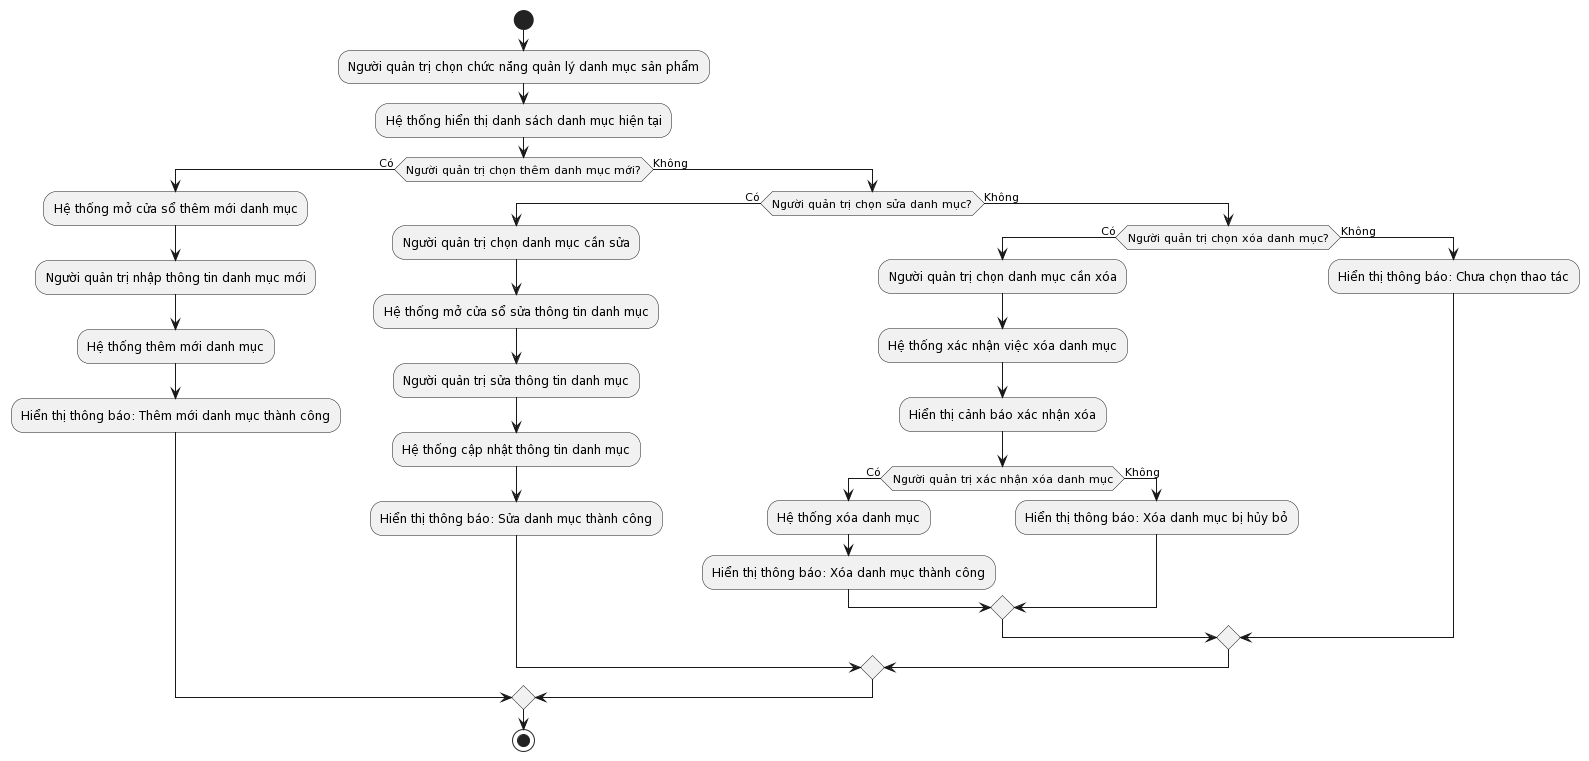

The diagram above was rendered by PlantUML. Its source (embedded in the PNG):
@startuml
start
:Người quản trị chọn chức năng quản lý danh mục sản phẩm;
:Hệ thống hiển thị danh sách danh mục hiện tại;

if (Người quản trị chọn thêm danh mục mới?) then (Có)
  :Hệ thống mở cửa sổ thêm mới danh mục;
  :Người quản trị nhập thông tin danh mục mới;
  :Hệ thống thêm mới danh mục;
  :Hiển thị thông báo: Thêm mới danh mục thành công;
else (Không)
  if (Người quản trị chọn sửa danh mục?) then (Có)
    :Người quản trị chọn danh mục cần sửa;
    :Hệ thống mở cửa sổ sửa thông tin danh mục;
    :Người quản trị sửa thông tin danh mục;
    :Hệ thống cập nhật thông tin danh mục;
    :Hiển thị thông báo: Sửa danh mục thành công;
  else (Không)
    if (Người quản trị chọn xóa danh mục?) then (Có)
      :Người quản trị chọn danh mục cần xóa;
      :Hệ thống xác nhận việc xóa danh mục;
      :Hiển thị cảnh báo xác nhận xóa;
      if (Người quản trị xác nhận xóa danh mục) then (Có)
        :Hệ thống xóa danh mục;
        :Hiển thị thông báo: Xóa danh mục thành công;
      else (Không)
        :Hiển thị thông báo: Xóa danh mục bị hủy bỏ;
      endif
    else (Không)
      :Hiển thị thông báo: Chưa chọn thao tác;
    endif
  endif
endif

stop
@enduml